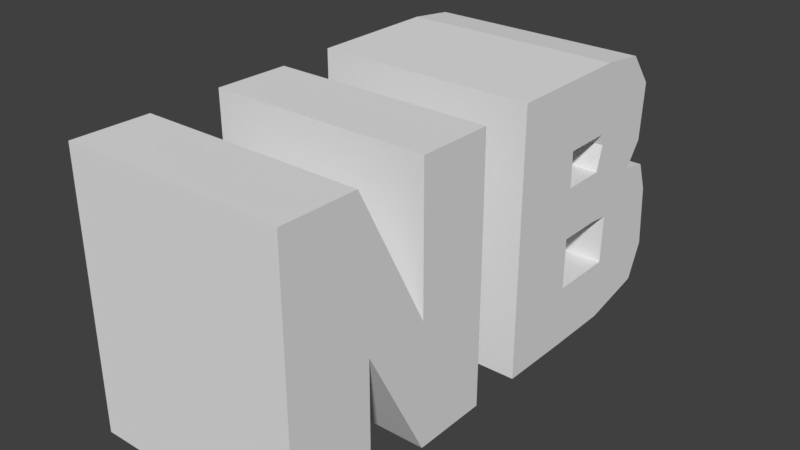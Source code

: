 # Source: untitled.blend  (saved by Blender 2.79.0; exported with 4.5.12 LTS)
import bpy
from mathutils import Matrix  # noqa: F401  (used for matrix-valued properties, if any)

bpy.ops.wm.read_factory_settings(use_empty=True)
scene = bpy.context.scene
scene.name = 'Scene'

# ---- collections
col_collection_1 = bpy.data.collections.new('Collection 1'); scene.collection.children.link(col_collection_1)

# ---- world
world_world = bpy.data.worlds.new('World'); scene.world = world_world
world_world.color = (0.05088, 0.05088, 0.05088)
world_world.use_sun_shadow = False
world_world.sun_shadow_jitter_overblur = 0.0
world_world.cycles.sampling_method = 'MANUAL'

# ---- meshes
me_plane = bpy.data.meshes.new('Plane')
me_plane.from_pydata([(-1.784, -3.656, 1.678e-08), (2.04, -3.656, -1.209e-07), (0.2478, -2.439, -1.491e-07), (2.024, -2.439, -1.322e-07), (-1.768, -2.568, 2.86e-08), (1.992, -1.528, -2.662e-07), (0.2318, -1.528, -1.014e-07), (1.992, -0.4398, -2.488e-07), (0.4078, -0.4401, -9.734e-08), (-1.784, -1.544, 5.05e-08), (-1.768, -0.4561, 6.666e-08), (1.148, 0.3458, -7.162e-08), (2.012, 0.3458, -2.243e-07), (1.148, 1.45, -7.162e-08), (2.028, 1.45, -2.255e-07), (0.4121, 0.3458, -1.606e-08), (0.4121, 1.45, -1.606e-08), (-0.3237, 0.3458, 3.95e-08), (-0.3237, 1.45, 3.95e-08), (-0.8357, 0.3458, 7.814e-08), (-0.8357, 1.45, 7.814e-08), (-1.795, 0.3458, 1.506e-07), (-1.795, 1.45, 1.506e-07), (-0.8357, 2.138, 7.814e-08), (1.148, 2.394, -7.162e-08), (-1.795, 2.202, 1.506e-07), (0.4121, 2.09, -1.606e-08), (-0.3237, 2.09, 3.95e-08), (-1.784, -3.656, 3.129), (2.028, 2.394, -2.255e-07), (-0.08377, 2.922, 3.185e-08), (0.4441, 2.41, -9.282e-09), (-0.01978, 3.322, 3.621e-08), (-0.6757, 2.186, 7.296e-08), (-0.4357, 3.178, 6.532e-08), (-1.252, 3.226, 1.325e-07), (-1.716, 2.858, 1.75e-07), (1.308, 3.546, -6.199e-08), (0.4121, 3.482, 3.605e-09), (1.82, 3.322, -1.042e-07), (2.04, -3.656, 3.129), (0.2478, -2.439, 3.129), (2.024, -2.439, 3.129), (-1.768, -2.568, 3.129), (1.992, -1.528, 3.129), (0.2318, -1.528, 3.129), (1.992, -0.4398, 3.129), (0.4078, -0.4401, 3.129), (-1.784, -1.544, 3.129), (-1.768, -0.4561, 3.129), (1.148, 0.3458, 3.129), (2.012, 0.3458, 3.129), (1.148, 1.45, 3.129), (2.028, 1.45, 3.129), (0.4121, 0.3458, 3.129), (0.4121, 1.45, 3.129), (-0.3237, 0.3458, 3.129), (-0.3237, 1.45, 3.129), (-0.8357, 0.3458, 3.129), (-0.8357, 1.45, 3.129), (-1.795, 0.3458, 3.129), (-1.795, 1.45, 3.129), (-0.8357, 2.138, 3.129), (1.148, 2.394, 3.129), (-1.795, 2.202, 3.129), (0.4121, 2.09, 3.129), (-0.3237, 2.09, 3.129), (2.028, 2.394, 3.129), (-0.08377, 2.922, 3.129), (0.4441, 2.41, 3.129), (-0.01978, 3.322, 3.129), (-0.6757, 2.186, 3.129), (-0.4357, 3.178, 3.129), (-1.252, 3.226, 3.129), (-1.716, 2.858, 3.129), (1.308, 3.546, 3.129), (0.4121, 3.482, 3.129), (1.82, 3.322, 3.129)], [], [(0, 2, 3, 1), (0, 4, 2), (4, 6, 5, 2), (6, 8, 7, 5), (6, 9, 10, 8), (11, 13, 14, 12), (11, 15, 16, 13), (15, 17, 18, 16), (17, 19, 20, 18), (19, 21, 22, 20), (22, 25, 23, 20), (32, 38, 24, 31), (18, 27, 26, 16), (13, 24, 29, 14), (27, 30, 26), (30, 32, 31, 26), (27, 33, 34, 30), (33, 23, 35, 34), (23, 36, 35), (23, 25, 36), (38, 37, 24), (37, 39, 24), (39, 29, 24), (28, 40, 42, 41), (28, 41, 43), (43, 41, 44, 45), (45, 44, 46, 47), (45, 47, 49, 48), (50, 51, 53, 52), (50, 52, 55, 54), (54, 55, 57, 56), (56, 57, 59, 58), (58, 59, 61, 60), (61, 59, 62, 64), (70, 69, 63, 76), (57, 55, 65, 66), (52, 53, 67, 63), (66, 65, 68), (68, 65, 69, 70), (66, 68, 72, 71), (71, 72, 73, 62), (62, 73, 74), (62, 74, 64), (76, 63, 75), (75, 63, 77), (77, 63, 67), (9, 6, 45, 48), (0, 1, 40, 28), (22, 21, 60, 61), (24, 13, 52, 63), (26, 31, 69, 65), (1, 3, 42, 40), (11, 12, 51, 50), (3, 2, 41, 42), (21, 19, 58, 60), (36, 25, 64, 74), (12, 14, 53, 51), (2, 5, 44, 41), (31, 24, 63, 69), (38, 32, 70, 76), (37, 38, 76, 75), (32, 30, 68, 70), (4, 0, 28, 43), (20, 23, 62, 59), (13, 16, 55, 52), (25, 22, 61, 64), (39, 37, 75, 77), (15, 11, 50, 54), (30, 34, 72, 68), (6, 4, 43, 45), (33, 27, 66, 71), (7, 8, 47, 46), (35, 36, 74, 73), (5, 7, 46, 44), (16, 26, 65, 55), (17, 15, 54, 56), (34, 35, 73, 72), (27, 18, 57, 66), (29, 39, 77, 67), (10, 9, 48, 49), (18, 20, 59, 57), (23, 33, 71, 62), (8, 10, 49, 47), (14, 29, 67, 53), (19, 17, 56, 58)])
me_plane.use_remesh_preserve_volume = False
me_plane.use_remesh_preserve_attributes = False
me_plane.use_mirror_vertex_groups = False
me_plane.update()

# ---- objects
ob_plane = bpy.data.objects.new('Plane', me_plane)

# ---- transforms, parenting, visibility, modifiers, constraints
ob_plane.location = (0.0, 0.0, 0.0)
ob_plane.rotation_euler = (-0.0, 1.571, 0.0)
ob_plane.lineart.crease_threshold = 0.0

# ---- collection membership
col_collection_1.objects.link(ob_plane)

# ---- scene / render settings (as saved in the file)
scene.frame_start = 1; scene.frame_end = 250; scene.frame_set(1)
scene.render.engine = 'BLENDER_EEVEE_NEXT'
scene.render.resolution_percentage = 50
scene.render.dither_intensity = 0.0
scene.cycles.use_denoising = False
scene.cycles.samples = 128
scene.cycles.sampling_pattern = 'TABULATED_SOBOL'
scene.cycles.use_adaptive_sampling = False
scene.cycles.use_light_tree = False
scene.cycles.blur_glossy = 0.0
scene.cycles.sample_clamp_indirect = 0.0
scene.view_settings.view_transform = 'Standard'
bpy.context.view_layer.update()

# ---- added for rendering (the .blend has no active camera and no usable light): camera, sun
cam_auto = bpy.data.cameras.new('AutoCamera')
cam_auto.lens = 50.0
cam_auto.sensor_width = 36.0
cam_auto.clip_end = 1000.0
ob_auto_camera = bpy.data.objects.new('AutoCamera', cam_auto)
scene.collection.objects.link(ob_auto_camera)
ob_auto_camera.location = (9.64909, -9.75669, 6.34563)
ob_auto_camera.rotation_euler = (1.09748, -7.21219e-08, 0.694738)
scene.camera = ob_auto_camera
light_auto_sun = bpy.data.lights.new('AutoSun', 'SUN')
light_auto_sun.energy = 3.0
light_auto_sun.angle = 0.0523599
ob_auto_sun = bpy.data.objects.new('AutoSun', light_auto_sun)
scene.collection.objects.link(ob_auto_sun)
ob_auto_sun.rotation_euler = (0.872665, 0.174533, 0.523599)
bpy.context.view_layer.update()

